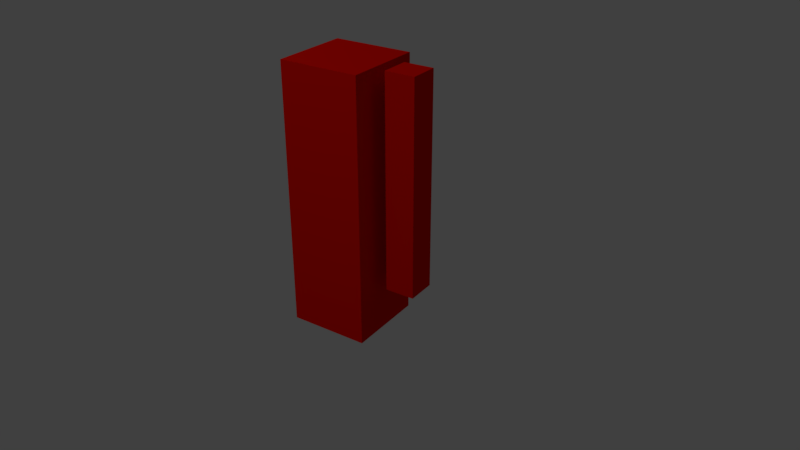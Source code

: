 # Source: ani.blend  (saved by Blender 2.78.0; exported with 4.5.12 LTS)
import bpy
from mathutils import Matrix  # noqa: F401  (used for matrix-valued properties, if any)

bpy.ops.wm.read_factory_settings(use_empty=True)
scene = bpy.context.scene
scene.name = 'Scene'

# ---- collections
col_collection_1 = bpy.data.collections.new('Collection 1'); scene.collection.children.link(col_collection_1)

# ---- materials (node trees are filled in below, after node groups)
mat_material = bpy.data.materials.new('Material')
mat_material.alpha_threshold = 0.0
mat_material.use_transparent_shadow = False
mat_material.diffuse_color = (0.8, 0.004184, 0.0, 1.0)
mat_material.roughness = 0.5

# ---- material node trees

# ---- world
world_world = bpy.data.worlds.new('World'); scene.world = world_world
world_world.color = (0.05088, 0.05088, 0.05088)
world_world.use_sun_shadow = False
world_world.sun_shadow_jitter_overblur = 0.0
world_world.cycles.sampling_method = 'MANUAL'

# ---- cameras
cam_camera = bpy.data.cameras.new('Camera')
cam_camera.clip_end = 100.0
cam_camera.lens = 35.0
cam_camera.sensor_width = 32.0
cam_camera.sensor_height = 18.0
cam_camera.ortho_scale = 7.314
cam_camera.dof.focus_distance = 0.0
cam_camera.dof.aperture_fstop = 128.0

# ---- lights
light_lamp_001 = bpy.data.lights.new('Lamp.001', 'POINT')
light_lamp_001.transmission_factor = 0.0
light_lamp_001.cutoff_distance = 30.0
light_lamp_001.energy = 100.0
light_lamp_001.shadow_buffer_clip_start = 1.001
light_lamp_001.shadow_soft_size = 0.1
light_lamp_001.shadow_maximum_resolution = 0.006
light_lamp_001.use_absolute_resolution = True
light_lamp = bpy.data.lights.new('Lamp', 'POINT')
light_lamp.transmission_factor = 0.0
light_lamp.cutoff_distance = 30.0
light_lamp.energy = 100.0
light_lamp.shadow_buffer_clip_start = 1.001
light_lamp.shadow_soft_size = 0.1
light_lamp.shadow_maximum_resolution = 0.006
light_lamp.use_absolute_resolution = True

# ---- meshes
me_cube_002 = bpy.data.meshes.new('Cube.002')
me_cube_002.from_pydata([(-0.2173, -0.2173, -0.2173), (-0.2173, -0.2173, 1.211), (-0.2173, 0.2173, -0.2173), (-0.2173, 0.2173, 1.211), (0.2173, -0.2173, -0.2173), (0.2173, -0.2173, 1.211), (0.2173, 0.2173, -0.2173), (0.2173, 0.2173, 1.211), (-0.07845, 0.2787, 0.05921), (-0.07845, 0.2787, 0.2185), (-0.07845, 0.4379, 0.05921), (-0.07845, 0.4379, 0.2185), (0.08081, 0.2787, 0.05921), (0.08081, 0.2787, 0.2185), (0.08081, 0.4379, 0.05921), (0.08081, 0.4379, 0.2185), (-0.07845, 0.2787, 1.207), (-0.07845, 0.4379, 1.207), (0.08081, 0.4379, 1.207), (0.08081, 0.2787, 1.207)], [], [(0, 1, 3, 2), (2, 3, 7, 6), (6, 7, 5, 4), (4, 5, 1, 0), (2, 6, 4, 0), (7, 3, 1, 5), (8, 9, 11, 10), (10, 11, 15, 14), (14, 15, 13, 12), (12, 13, 9, 8), (10, 14, 12, 8), (13, 15, 18, 19), (18, 17, 16, 19), (11, 9, 16, 17), (9, 13, 19, 16), (15, 11, 17, 18)])
me_cube_002.materials.append(mat_material)
me_cube_002.use_remesh_preserve_volume = False
me_cube_002.use_remesh_preserve_attributes = False
me_cube_002.use_mirror_vertex_groups = False
me_cube_002.update()
arm_armature_001 = bpy.data.armatures.new('Armature.001')  # bones are not reproduced

# ---- objects
ob_lamp_001 = bpy.data.objects.new('Lamp.001', light_lamp_001)
ob_armature = bpy.data.objects.new('Armature', arm_armature_001)
ob_cube = bpy.data.objects.new('Cube', me_cube_002)
ob_lamp = bpy.data.objects.new('Lamp', light_lamp)
ob_camera = bpy.data.objects.new('Camera', cam_camera)

# ---- transforms, parenting, visibility, modifiers, constraints
ob_lamp_001.location = (-0.2373, -3.136, 5.732)
ob_lamp_001.rotation_euler = (0.6503, 0.05522, 1.866)
ob_lamp_001.lock_rotations_4d = False
ob_lamp_001.empty_display_type = 'ARROWS'
ob_lamp_001.color = (0.0, 0.0, 0.0, 0.0)
ob_lamp_001.lineart.crease_threshold = 0.0
ob_armature.location = (-0.291, 0.04007, 1.144)
ob_armature.rotation_euler = (3.089, -0.0, 0.0)
ob_armature.show_in_front = True
ob_armature.lineart.crease_threshold = 0.0
ob_cube.parent = ob_armature
ob_cube.matrix_parent_inverse = Matrix(((1.0, -1.863e-09, 0.0, 0.291), (0.0, -0.9986, 0.05228, -0.01979), (0.0, -0.05228, -0.9986, 1.145), (0.0, 0.0, 0.0, 1.0)))
ob_cube.location = (-0.253, 0.0461, 0.1352)
ob_cube.lineart.crease_threshold = 0.0
_vg = ob_cube.vertex_groups.new(name='Bone')
_vg.add([0, 1, 2, 3, 4, 5, 6, 7], 1.0, 'REPLACE')
_vg = ob_cube.vertex_groups.new(name='Bone.001')
for _i, _w in zip([8, 9, 10, 11, 12, 13, 14, 15], [0.7709, 0.9542, 0.4759, 0.1177, 0.4479, 0.8937, 0.4335, 0.1688]): _vg.add([_i], _w, 'REPLACE')
_vg = ob_cube.vertex_groups.new(name='Bone.002')
for _i, _w in zip([8, 9, 10, 11, 12, 13, 14, 15, 16, 17, 18, 19], [0.1399, 0.972, 0.5126, 0.9783, 0.1807, 0.9772, 0.5151, 0.9811, 0.9993, 0.9994, 0.9994, 0.9993]): _vg.add([_i], _w, 'REPLACE')
_vg = ob_cube.vertex_groups.new(name='Bone.003')
for _i, _w in zip([8, 9, 10, 11, 12, 13, 14, 15, 16, 17, 18, 19], [0.2291, 0.04161, 0.5241, 0.8823, 0.5521, 0.1063, 0.5665, 0.8312, 0.9924, 0.9965, 0.9949, 0.989]): _vg.add([_i], _w, 'REPLACE')
_m = ob_cube.modifiers.new('Armature', 'ARMATURE')
_m.object = ob_armature
ob_lamp.location = (4.076, -0.1431, 4.039)
ob_lamp.rotation_euler = (0.6503, 0.05522, 1.866)
ob_lamp.lock_rotations_4d = False
ob_lamp.empty_display_type = 'ARROWS'
ob_lamp.color = (0.0, 0.0, 0.0, 0.0)
ob_lamp.lineart.crease_threshold = 0.0
ob_camera.location = (2.94, 2.501, 2.534)
ob_camera.rotation_euler = (1.092, 3.393e-07, 2.163)
ob_camera.scale = (1.0, 1.0, 1.0)
ob_camera.lock_rotations_4d = False
ob_camera.empty_display_type = 'ARROWS'
ob_camera.color = (0.0, 0.0, 0.0, 0.0)
ob_camera.display_type = 'WIRE'
ob_camera.lineart.crease_threshold = 0.0

# ---- collection membership
col_collection_1.objects.link(ob_lamp_001)
col_collection_1.objects.link(ob_armature)
col_collection_1.objects.link(ob_cube)
col_collection_1.objects.link(ob_lamp)
col_collection_1.objects.link(ob_camera)

# ---- scene / render settings (as saved in the file)
scene.camera = ob_camera
scene.frame_start = 1; scene.frame_end = 30; scene.frame_set(3)
scene.render.engine = 'BLENDER_EEVEE_NEXT'
scene.render.resolution_percentage = 50
scene.render.dither_intensity = 0.0
scene.cycles.use_denoising = False
scene.cycles.samples = 128
scene.cycles.sampling_pattern = 'TABULATED_SOBOL'
scene.cycles.light_sampling_threshold = 0.0
scene.cycles.use_adaptive_sampling = False
scene.cycles.use_light_tree = False
scene.cycles.blur_glossy = 0.0
scene.cycles.sample_clamp_indirect = 0.0
scene.view_settings.view_transform = 'Standard'
bpy.context.view_layer.update()
